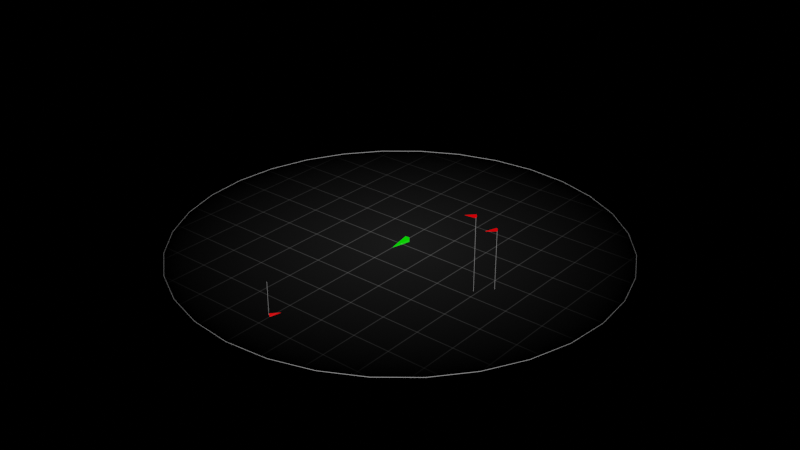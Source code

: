 # Source: TacDisplayConcept.blend  (saved by Blender 3.5.10; exported with 4.5.12 LTS)
import bpy
from mathutils import Matrix  # noqa: F401  (used for matrix-valued properties, if any)

bpy.ops.wm.read_factory_settings(use_empty=True)
scene = bpy.context.scene
scene.name = 'Scene'

# ---- collections
col_collection = bpy.data.collections.new('Collection'); scene.collection.children.link(col_collection)

# ---- materials (node trees are filled in below, after node groups)
mat_ring = bpy.data.materials.new('Ring')
mat_ring.surface_render_method = 'BLENDED'
mat_ring.blend_method = 'BLEND'
mat_ring.use_transparent_shadow = False
mat_plate = bpy.data.materials.new('Plate')
mat_plate.surface_render_method = 'BLENDED'
mat_plate.blend_method = 'BLEND'
mat_plate.use_transparent_shadow = False
mat_green = bpy.data.materials.new('Green')
mat_green.use_transparent_shadow = False
mat_red = bpy.data.materials.new('Red')
mat_red.use_transparent_shadow = False

# ---- material node trees
mat_ring.use_nodes = True; mat_ring.node_tree.nodes.clear()
_N = mat_ring.node_tree.nodes; _L = mat_ring.node_tree.links
n0 = _N.new('ShaderNodeBsdfTransparent'); n0.name = 'Transparent BSDF'; n0.location = (11, 185)
n0.inputs[0].default_value = (1.0, 1.0, 1.0, 0.0)
n1 = _N.new('ShaderNodeOutputMaterial'); n1.name = 'Material Output'; n1.location = (1386, 308)
n2 = _N.new('ShaderNodeVectorMath'); n2.name = 'Vector Math'; n2.location = (-133, 609)
n2.operation = 'DOT_PRODUCT'
n3 = _N.new('ShaderNodeMixShader'); n3.name = 'Mix Shader'; n3.location = (1233, 308)
n4 = _N.new('ShaderNodeNewGeometry'); n4.name = 'Geometry'; n4.location = (-381, 550)
n5 = _N.new('ShaderNodeUVMap'); n5.name = 'UV Map'; n5.location = (-381, 267)
n6 = _N.new('ShaderNodeEmission'); n6.name = 'Emission'; n6.location = (166, 98)
n6.hide = True
n7 = _N.new('ShaderNodeMath'); n7.name = 'Math.001'; n7.location = (1013, 425)
n7.operation = 'POWER'
n7.inputs[1].default_value = 2.0
n8 = _N.new('ShaderNodeMath'); n8.name = 'Math'; n8.location = (573, 483)
n8.operation = 'MULTIPLY'
n9 = _N.new('ShaderNodeSeparateXYZ'); n9.name = 'Separate XYZ'; n9.location = (-129, 337)
n10 = _N.new('ShaderNodeValToRGB'); n10.name = 'ColorRamp'; n10.location = (84, 358)
while len(n10.color_ramp.elements) > 1: n10.color_ramp.elements.remove(n10.color_ramp.elements[-1])
n10.color_ramp.elements[0].position = 0.45; n10.color_ramp.elements[0].color = (0.0, 0.0, 0.0, 1.0)
_e = n10.color_ramp.elements.new(0.5); _e.color = (1.0, 1.0, 1.0, 1.0)
_e = n10.color_ramp.elements.new(0.55); _e.color = (0.0, 0.0, 0.0, 1.0)
_L.new(n3.outputs[0], n1.inputs[0])
_L.new(n4.outputs[1], n2.inputs[1])
_L.new(n4.outputs[4], n2.inputs[0])
_L.new(n0.outputs[0], n3.inputs[1])
_L.new(n6.outputs[0], n3.inputs[2])
_L.new(n7.outputs[0], n3.inputs[0])
_L.new(n9.outputs[0], n10.inputs[0])
_L.new(n10.outputs[0], n8.inputs[0])
_L.new(n2.outputs[1], n8.inputs[1])
_L.new(n8.outputs[0], n7.inputs[0])
_L.new(n5.outputs[0], n9.inputs[0])
n1.is_active_output = True
mat_plate.use_nodes = True; mat_plate.node_tree.nodes.clear()
_N = mat_plate.node_tree.nodes; _L = mat_plate.node_tree.links
n0 = _N.new('ShaderNodeOutputMaterial'); n0.name = 'Material Output'; n0.location = (2156, 300)
n1 = _N.new('ShaderNodeBsdfTransparent'); n1.name = 'Transparent BSDF'; n1.location = (79, 86)
n1.inputs[0].default_value = (1.0, 1.0, 1.0, 0.0)
n2 = _N.new('ShaderNodeEmission'); n2.name = 'Emission'; n2.location = (77, 206)
n3 = _N.new('ShaderNodeVectorMath'); n3.name = 'Vector Math'; n3.location = (-256, 361)
n3.operation = 'LENGTH'
n4 = _N.new('ShaderNodeMath'); n4.name = 'Math.001'; n4.location = (-78, 505)
n4.operation = 'SUBTRACT'
n4.inputs[0].default_value = 1.0
n5 = _N.new('ShaderNodeMixShader'); n5.name = 'Mix Shader'; n5.location = (2097, 435)
n6 = _N.new('ShaderNodeMath'); n6.name = 'Math.002'; n6.location = (142, 522)
n6.operation = 'MULTIPLY'
n6.inputs[1].default_value = 0.1
n7 = _N.new('ShaderNodeUVMap'); n7.name = 'UV Map'; n7.location = (-489, 143)
n8 = _N.new('ShaderNodeMath'); n8.name = 'Math'; n8.location = (1657, 608)
n9 = _N.new('ShaderNodeNewGeometry'); n9.name = 'Geometry'; n9.location = (-1002, 883)
n10 = _N.new('ShaderNodeSeparateXYZ'); n10.name = 'Separate XYZ'; n10.location = (-562, 901)
n11 = _N.new('ShaderNodeMath'); n11.name = 'Math.004'; n11.location = (-343, 1000)
n11.operation = 'ABSOLUTE'
n11.inputs[1].default_value = 1.0
n12 = _N.new('ShaderNodeMath'); n12.name = 'Math.007'; n12.location = (-345, 804)
n12.operation = 'ABSOLUTE'
n12.inputs[1].default_value = 1.0
n13 = _N.new('ShaderNodeMath'); n13.name = 'Math.003'; n13.location = (-123, 1003)
n13.operation = 'MODULO'
n13.inputs[1].default_value = 1.0
n14 = _N.new('ShaderNodeValToRGB'); n14.name = 'ColorRamp.001'; n14.location = (74, 809)
while len(n14.color_ramp.elements) > 1: n14.color_ramp.elements.remove(n14.color_ramp.elements[-1])
n14.color_ramp.elements[0].position = 0.48; n14.color_ramp.elements[0].color = (0.0, 0.0, 0.0, 1.0)
_e = n14.color_ramp.elements.new(0.5); _e.color = (1.0, 1.0, 1.0, 1.0)
_e = n14.color_ramp.elements.new(0.52); _e.color = (0.0, 0.0, 0.0, 1.0)
n15 = _N.new('ShaderNodeValToRGB'); n15.name = 'ColorRamp'; n15.location = (76, 1044)
while len(n15.color_ramp.elements) > 1: n15.color_ramp.elements.remove(n15.color_ramp.elements[-1])
n15.color_ramp.elements[0].position = 0.48; n15.color_ramp.elements[0].color = (0.0, 0.0, 0.0, 1.0)
_e = n15.color_ramp.elements.new(0.5); _e.color = (1.0, 1.0, 1.0, 1.0)
_e = n15.color_ramp.elements.new(0.52); _e.color = (0.0, 0.0, 0.0, 1.0)
n16 = _N.new('ShaderNodeMath'); n16.name = 'Math.006'; n16.location = (-125, 807)
n16.operation = 'MODULO'
n16.inputs[1].default_value = 1.0
n17 = _N.new('ShaderNodeMath'); n17.name = 'Math.009'; n17.location = (616, 981)
n18 = _N.new('ShaderNodeMath'); n18.name = 'Math.005'; n18.location = (1212, 682)
n18.operation = 'MULTIPLY'
n19 = _N.new('ShaderNodeMath'); n19.name = 'Math.010'; n19.location = (1877, 625)
n19.operation = 'MULTIPLY'
n19.inputs[1].default_value = 0.1
n20 = _N.new('ShaderNodeVectorMath'); n20.name = 'Vector Math.001'; n20.location = (-782, 879)
n20.inputs[1].default_value = (0.5, 0.5, 0.5)
n21 = _N.new('ShaderNodeMath'); n21.name = 'Math.008'; n21.location = (396, 1073)
n21.operation = 'POWER'
n21.inputs[1].default_value = 2.0
n22 = _N.new('ShaderNodeMath'); n22.name = 'Math.011'; n22.location = (394, 884)
n22.operation = 'POWER'
n22.inputs[1].default_value = 2.0
_L.new(n5.outputs[0], n0.inputs[0])
_L.new(n7.outputs[0], n3.inputs[0])
_L.new(n3.outputs[1], n4.inputs[1])
_L.new(n19.outputs[0], n5.inputs[0])
_L.new(n1.outputs[0], n5.inputs[1])
_L.new(n2.outputs[0], n5.inputs[2])
_L.new(n4.outputs[0], n6.inputs[0])
_L.new(n6.outputs[0], n8.inputs[0])
_L.new(n20.outputs[0], n10.inputs[0])
_L.new(n11.outputs[0], n13.inputs[0])
_L.new(n10.outputs[0], n11.inputs[0])
_L.new(n4.outputs[0], n18.inputs[1])
_L.new(n18.outputs[0], n8.inputs[1])
_L.new(n12.outputs[0], n16.inputs[0])
_L.new(n10.outputs[1], n12.inputs[0])
_L.new(n13.outputs[0], n15.inputs[0])
_L.new(n16.outputs[0], n14.inputs[0])
_L.new(n21.outputs[0], n17.inputs[0])
_L.new(n22.outputs[0], n17.inputs[1])
_L.new(n8.outputs[0], n19.inputs[0])
_L.new(n9.outputs[0], n20.inputs[0])
_L.new(n17.outputs[0], n18.inputs[0])
_L.new(n15.outputs[0], n21.inputs[0])
_L.new(n14.outputs[0], n22.inputs[0])
n0.is_active_output = True
mat_green.use_nodes = True; mat_green.node_tree.nodes.clear()
_N = mat_green.node_tree.nodes; _L = mat_green.node_tree.links
n0 = _N.new('ShaderNodeOutputMaterial'); n0.name = 'Material Output'; n0.location = (300, 300)
n1 = _N.new('ShaderNodeEmission'); n1.name = 'Emission'; n1.location = (10, 300)
n1.inputs[0].default_value = (0.002397, 1.0, 0.0, 1.0)
_L.new(n1.outputs[0], n0.inputs[0])
n0.is_active_output = True
mat_red.use_nodes = True; mat_red.node_tree.nodes.clear()
_N = mat_red.node_tree.nodes; _L = mat_red.node_tree.links
n0 = _N.new('ShaderNodeOutputMaterial'); n0.name = 'Material Output'; n0.location = (300, 300)
n1 = _N.new('ShaderNodeEmission'); n1.name = 'Emission'; n1.location = (10, 300)
n1.inputs[0].default_value = (1.0, 0.0, 0.001832, 1.0)
_L.new(n1.outputs[0], n0.inputs[0])
n0.is_active_output = True

# ---- world
world_world = bpy.data.worlds.new('World'); scene.world = world_world
world_world.use_nodes = True; world_world.node_tree.nodes.clear()
_N = world_world.node_tree.nodes; _L = world_world.node_tree.links
n0 = _N.new('ShaderNodeOutputWorld'); n0.name = 'World Output'; n0.location = (300, 300)
n1 = _N.new('ShaderNodeBackground'); n1.name = 'Background'; n1.location = (10, 300)
n1.inputs[0].default_value = (0.0, 0.0, 0.0, 1.0)
_L.new(n1.outputs[0], n0.inputs[0])
n0.is_active_output = True
world_world.color = (0.05088, 0.05088, 0.05088)
world_world.use_sun_shadow = False
world_world.sun_shadow_jitter_overblur = 0.0

# ---- meshes
me_plane = bpy.data.meshes.new('Plane')
me_plane.from_pydata([(5.96e-08, -6.0, -0.08072), (5.96e-08, -6.081, 0.0), (5.96e-08, -6.0, 0.08072), (5.96e-08, -5.919, 0.0), (1.171, -5.885, -0.08072), (1.186, -5.964, 0.0), (1.171, -5.885, 0.08072), (1.155, -5.806, 0.0), (2.296, -5.543, -0.08072), (2.327, -5.618, 0.0), (2.296, -5.543, 0.08072), (2.265, -5.469, 0.0), (3.333, -4.989, -0.08072), (3.378, -5.056, 0.0), (3.333, -4.989, 0.08072), (3.289, -4.922, 0.0), (4.243, -4.243, -0.08072), (4.3, -4.3, 0.0), (4.243, -4.243, 0.08072), (4.186, -4.186, 0.0), (4.989, -3.333, -0.08072), (5.056, -3.378, 0.0), (4.989, -3.333, 0.08072), (4.922, -3.289, 0.0), (5.543, -2.296, -0.08072), (5.618, -2.327, 0.0), (5.543, -2.296, 0.08072), (5.469, -2.265, 0.0), (5.885, -1.171, -0.08072), (5.964, -1.186, 0.0), (5.885, -1.171, 0.08072), (5.806, -1.155, 0.0), (6.0, 3.219e-07, -0.08072), (6.081, 3.254e-07, 0.0), (6.0, 3.219e-07, 0.08072), (5.919, 3.183e-07, 0.0), (5.885, 1.171, -0.08072), (5.964, 1.186, 0.0), (5.885, 1.171, 0.08072), (5.806, 1.155, 0.0), (5.543, 2.296, -0.08072), (5.618, 2.327, 0.0), (5.543, 2.296, 0.08072), (5.469, 2.265, 0.0), (4.989, 3.333, -0.08072), (5.056, 3.378, 0.0), (4.989, 3.333, 0.08072), (4.922, 3.289, 0.0), (4.243, 4.243, -0.08072), (4.3, 4.3, 0.0), (4.243, 4.243, 0.08072), (4.186, 4.186, 0.0), (3.333, 4.989, -0.08072), (3.378, 5.056, 0.0), (3.333, 4.989, 0.08072), (3.289, 4.922, 0.0), (2.296, 5.543, -0.08072), (2.327, 5.618, 0.0), (2.296, 5.543, 0.08072), (2.265, 5.469, 0.0), (1.171, 5.885, -0.08072), (1.186, 5.964, 0.0), (1.171, 5.885, 0.08072), (1.155, 5.806, 0.0), (-5.841e-07, 6.0, -0.08072), (-5.912e-07, 6.081, 0.0), (-5.841e-07, 6.0, 0.08072), (-5.771e-07, 5.919, 0.0), (-1.171, 5.885, -0.08072), (-1.186, 5.964, 0.0), (-1.171, 5.885, 0.08072), (-1.155, 5.806, 0.0), (-2.296, 5.543, -0.08072), (-2.327, 5.618, 0.0), (-2.296, 5.543, 0.08072), (-2.265, 5.469, 0.0), (-3.333, 4.989, -0.08072), (-3.378, 5.056, 0.0), (-3.333, 4.989, 0.08072), (-3.289, 4.922, 0.0), (-4.243, 4.243, -0.08072), (-4.3, 4.3, 0.0), (-4.243, 4.243, 0.08072), (-4.186, 4.186, 0.0), (-4.989, 3.333, -0.08072), (-5.056, 3.378, 0.0), (-4.989, 3.333, 0.08072), (-4.922, 3.289, 0.0), (-5.543, 2.296, -0.08072), (-5.618, 2.327, 0.0), (-5.543, 2.296, 0.08072), (-5.469, 2.265, 0.0), (-5.885, 1.171, -0.08072), (-5.964, 1.186, 0.0), (-5.885, 1.171, 0.08072), (-5.806, 1.155, 0.0), (-6.0, -1.312e-07, -0.08072), (-6.081, -1.321e-07, 0.0), (-6.0, -1.312e-07, 0.08072), (-5.919, -1.302e-07, 0.0), (-5.885, -1.171, -0.08072), (-5.964, -1.186, 0.0), (-5.885, -1.171, 0.08072), (-5.806, -1.155, 0.0), (-5.543, -2.296, -0.08072), (-5.618, -2.327, 0.0), (-5.543, -2.296, 0.08072), (-5.469, -2.265, 0.0), (-4.989, -3.333, -0.08072), (-5.056, -3.378, 0.0), (-4.989, -3.333, 0.08072), (-4.922, -3.289, 0.0), (-4.243, -4.243, -0.08072), (-4.3, -4.3, 0.0), (-4.243, -4.243, 0.08072), (-4.186, -4.186, 0.0), (-3.333, -4.989, -0.08072), (-3.378, -5.056, 0.0), (-3.333, -4.989, 0.08072), (-3.289, -4.922, 0.0), (-2.296, -5.543, -0.08072), (-2.327, -5.618, 0.0), (-2.296, -5.543, 0.08072), (-2.265, -5.469, 0.0), (-1.171, -5.885, -0.08072), (-1.186, -5.964, 0.0), (-1.171, -5.885, 0.08072), (-1.155, -5.806, 0.0)], [], [(2, 0, 4, 6), (6, 4, 8, 10), (10, 8, 12, 14), (14, 12, 16, 18), (18, 16, 20, 22), (22, 20, 24, 26), (26, 24, 28, 30), (30, 28, 32, 34), (34, 32, 36, 38), (38, 36, 40, 42), (42, 40, 44, 46), (46, 44, 48, 50), (50, 48, 52, 54), (54, 52, 56, 58), (58, 56, 60, 62), (62, 60, 64, 66), (66, 64, 68, 70), (70, 68, 72, 74), (74, 72, 76, 78), (78, 76, 80, 82), (82, 80, 84, 86), (86, 84, 88, 90), (90, 88, 92, 94), (94, 92, 96, 98), (98, 96, 100, 102), (102, 100, 104, 106), (106, 104, 108, 110), (110, 108, 112, 114), (114, 112, 116, 118), (118, 116, 120, 122), (122, 120, 124, 126), (126, 124, 0, 2), (1, 3, 7, 5), (5, 7, 11, 9), (9, 11, 15, 13), (13, 15, 19, 17), (17, 19, 23, 21), (21, 23, 27, 25), (25, 27, 31, 29), (29, 31, 35, 33), (33, 35, 39, 37), (37, 39, 43, 41), (41, 43, 47, 45), (45, 47, 51, 49), (49, 51, 55, 53), (53, 55, 59, 57), (57, 59, 63, 61), (61, 63, 67, 65), (65, 67, 71, 69), (69, 71, 75, 73), (73, 75, 79, 77), (77, 79, 83, 81), (81, 83, 87, 85), (85, 87, 91, 89), (89, 91, 95, 93), (93, 95, 99, 97), (97, 99, 103, 101), (101, 103, 107, 105), (105, 107, 111, 109), (109, 111, 115, 113), (113, 115, 119, 117), (117, 119, 123, 121), (121, 123, 127, 125), (125, 127, 3, 1)])
me_plane.polygons.foreach_set('use_smooth', [True] * 64)
_uv = me_plane.uv_layers.new(name='UVMap')
_uv.uv.foreach_set('vector', [0.0, 24.0, 1.0, 24.0, 1.0, 25.0, 0.0, 25.0, 0.0, 25.0, 1.0, 25.0, 1.0, 26.0, 0.0, 26.0, 0.0, 26.0, 1.0, 26.0, 1.0, 27.0, 0.0, 27.0, 0.0, 27.0, 1.0, 27.0, 1.0, 28.0, 0.0, 28.0, 0.0, 28.0, 1.0, 28.0, 1.0, 29.0, 0.0, 29.0, 0.0, 29.0, 1.0, 29.0, 1.0, 30.0, 0.0, 30.0, 0.0, 30.0, 1.0, 30.0, 1.0, 31.0, 0.0, 31.0, 0.0, 31.0, 1.0, 31.0, 1.0, 32.0, 0.0, 32.0, 0.0, 0.0, 1.0, 0.0, 1.0, 1.0, 0.0, 1.0, 0.0, 1.0, 1.0, 1.0, 1.0, 2.0, 0.0, 2.0, 0.0, 2.0, 1.0, 2.0, 1.0, 3.0, 0.0, 3.0, 0.0, 3.0, 1.0, 3.0, 1.0, 4.0, 0.0, 4.0, 0.0, 4.0, 1.0, 4.0, 1.0, 5.0, 0.0, 5.0, 0.0, 5.0, 1.0, 5.0, 1.0, 6.0, 0.0, 6.0, 0.0, 6.0, 1.0, 6.0, 1.0, 7.0, 0.0, 7.0, 0.0, 7.0, 1.0, 7.0, 1.0, 8.0, 0.0, 8.0, 0.0, 8.0, 1.0, 8.0, 1.0, 9.0, 0.0, 9.0, 0.0, 9.0, 1.0, 9.0, 1.0, 10.0, 0.0, 10.0, 0.0, 10.0, 1.0, 10.0, 1.0, 11.0, 0.0, 11.0, 0.0, 11.0, 1.0, 11.0, 1.0, 12.0, 0.0, 12.0, 0.0, 12.0, 1.0, 12.0, 1.0, 13.0, 0.0, 13.0, 0.0, 13.0, 1.0, 13.0, 1.0, 14.0, 0.0, 14.0, 0.0, 14.0, 1.0, 14.0, 1.0, 15.0, 0.0, 15.0, 0.0, 15.0, 1.0, 15.0, 1.0, 16.0, 0.0, 16.0, 0.0, 16.0, 1.0, 16.0, 1.0, 17.0, 0.0, 17.0, 0.0, 17.0, 1.0, 17.0, 1.0, 18.0, 0.0, 18.0, 0.0, 18.0, 1.0, 18.0, 1.0, 19.0, 0.0, 19.0, 0.0, 19.0, 1.0, 19.0, 1.0, 20.0, 0.0, 20.0, 0.0, 20.0, 1.0, 20.0, 1.0, 21.0, 0.0, 21.0, 0.0, 21.0, 1.0, 21.0, 1.0, 22.0, 0.0, 22.0, 0.0, 22.0, 1.0, 22.0, 1.0, 23.0, 0.0, 23.0, 0.0, 23.0, 1.0, 23.0, 1.0, 24.0, 0.0, 24.0, 0.0, 24.0, 1.0, 24.0, 1.0, 25.0, 0.0, 25.0, 0.0, 25.0, 1.0, 25.0, 1.0, 26.0, 0.0, 26.0, 0.0, 26.0, 1.0, 26.0, 1.0, 27.0, 0.0, 27.0, 0.0, 27.0, 1.0, 27.0, 1.0, 28.0, 0.0, 28.0, 0.0, 28.0, 1.0, 28.0, 1.0, 29.0, 0.0, 29.0, 0.0, 29.0, 1.0, 29.0, 1.0, 30.0, 0.0, 30.0, 0.0, 30.0, 1.0, 30.0, 1.0, 31.0, 0.0, 31.0, 0.0, 31.0, 1.0, 31.0, 1.0, 32.0, 0.0, 32.0, 0.0, 0.0, 1.0, 0.0, 1.0, 1.0, 0.0, 1.0, 0.0, 1.0, 1.0, 1.0, 1.0, 2.0, 0.0, 2.0, 0.0, 2.0, 1.0, 2.0, 1.0, 3.0, 0.0, 3.0, 0.0, 3.0, 1.0, 3.0, 1.0, 4.0, 0.0, 4.0, 0.0, 4.0, 1.0, 4.0, 1.0, 5.0, 0.0, 5.0, 0.0, 5.0, 1.0, 5.0, 1.0, 6.0, 0.0, 6.0, 0.0, 6.0, 1.0, 6.0, 1.0, 7.0, 0.0, 7.0, 0.0, 7.0, 1.0, 7.0, 1.0, 8.0, 0.0, 8.0, 0.0, 8.0, 1.0, 8.0, 1.0, 9.0, 0.0, 9.0, 0.0, 9.0, 1.0, 9.0, 1.0, 10.0, 0.0, 10.0, 0.0, 10.0, 1.0, 10.0, 1.0, 11.0, 0.0, 11.0, 0.0, 11.0, 1.0, 11.0, 1.0, 12.0, 0.0, 12.0, 0.0, 12.0, 1.0, 12.0, 1.0, 13.0, 0.0, 13.0, 0.0, 13.0, 1.0, 13.0, 1.0, 14.0, 0.0, 14.0, 0.0, 14.0, 1.0, 14.0, 1.0, 15.0, 0.0, 15.0, 0.0, 15.0, 1.0, 15.0, 1.0, 16.0, 0.0, 16.0, 0.0, 16.0, 1.0, 16.0, 1.0, 17.0, 0.0, 17.0, 0.0, 17.0, 1.0, 17.0, 1.0, 18.0, 0.0, 18.0, 0.0, 18.0, 1.0, 18.0, 1.0, 19.0, 0.0, 19.0, 0.0, 19.0, 1.0, 19.0, 1.0, 20.0, 0.0, 20.0, 0.0, 20.0, 1.0, 20.0, 1.0, 21.0, 0.0, 21.0, 0.0, 21.0, 1.0, 21.0, 1.0, 22.0, 0.0, 22.0, 0.0, 22.0, 1.0, 22.0, 1.0, 23.0, 0.0, 23.0, 0.0, 23.0, 1.0, 23.0, 1.0, 24.0, 0.0, 24.0])
me_plane.materials.append(mat_ring)
me_plane.update()
me_plane_001 = bpy.data.meshes.new('Plane.001')
me_plane_001.from_pydata([(-6.043, -6.043, 0.0), (6.043, -6.043, 0.0), (-6.043, 6.043, 0.0), (6.043, 6.043, 0.0)], [], [(0, 1, 3, 2)])
_uv = me_plane_001.uv_layers.new(name='UVMap')
_uv.uv.foreach_set('vector', [-1.0, -1.0, 1.0, -1.0, 1.0, 1.0, -1.0, 1.0])
me_plane_001.materials.append(mat_plate)
me_plane_001.update()
me_plane_002 = bpy.data.meshes.new('Plane.002')
me_plane_002.from_pydata([(0.0, -0.03, 2.0), (0.0, -0.03, 0.0), (0.0, 0.03, 2.0), (0.0, 0.03, 0.0), (0.03, 2.235e-09, 2.0), (0.03, 2.235e-09, 5.96e-08), (-0.03, -2.235e-09, 2.0), (-0.03, -2.235e-09, 5.96e-08)], [], [(0, 1, 3, 2), (4, 5, 7, 6)])
_uv = me_plane_002.uv_layers.new(name='UVMap')
_uv.uv.foreach_set('vector', [2.98e-08, 1.0, 0.0, 2.98e-08, 1.0, 0.0, 1.0, 1.0, 2.98e-08, 1.0, 0.0, 2.98e-08, 1.0, 0.0, 1.0, 1.0])
me_plane_002.materials.append(mat_ring)
me_plane_002.update()
me_plane_005 = bpy.data.meshes.new('Plane.005')
me_plane_005.from_pydata([(0.0, -0.03, 2.0), (0.0, -0.03, 0.0), (0.0, 0.03, 2.0), (0.0, 0.03, 0.0), (0.03, 2.235e-09, 2.0), (0.03, 2.235e-09, 5.96e-08), (-0.03, -2.235e-09, 2.0), (-0.03, -2.235e-09, 5.96e-08)], [], [(0, 1, 3, 2), (4, 5, 7, 6)])
_uv = me_plane_005.uv_layers.new(name='UVMap')
_uv.uv.foreach_set('vector', [2.98e-08, 1.0, 0.0, 2.98e-08, 1.0, 0.0, 1.0, 1.0, 2.98e-08, 1.0, 0.0, 2.98e-08, 1.0, 0.0, 1.0, 1.0])
me_plane_005.materials.append(mat_ring)
me_plane_005.update()
me_cube_001 = bpy.data.meshes.new('Cube.001')
me_cube_001.from_pydata([(0.0, -1.0, 0.0), (-1.0, 1.0, -1.0), (-1.0, 1.0, 1.0), (1.0, 1.0, -1.0), (1.0, 1.0, 1.0)], [], [(0, 2, 1), (1, 2, 4, 3), (3, 4, 0), (1, 3, 0), (4, 2, 0)])
_uv = me_cube_001.uv_layers.new(name='UVMap')
_uv.uv.foreach_set('vector', [0.625, 0.0, 0.625, 0.25, 0.375, 0.25, 0.375, 0.25, 0.625, 0.25, 0.625, 0.5, 0.375, 0.5, 0.375, 0.5, 0.625, 0.5, 0.375, 0.75, 0.125, 0.5, 0.375, 0.5, 0.125, 0.75, 0.625, 0.5, 0.875, 0.5, 0.625, 0.75])
me_cube_001.materials.append(mat_green)
me_cube_001.update()
me_pip = bpy.data.meshes.new('Pip')
me_pip.from_pydata([(-5.464e-11, -0.2934, 3.497e-09), (-0.02934, 8.743e-09, -0.02934), (-0.02934, 8.743e-09, 0.02934), (0.02934, 8.743e-09, -0.02934), (0.02934, 8.743e-09, 0.02934)], [], [(0, 2, 1), (1, 2, 4, 3), (3, 4, 0), (1, 3, 0), (4, 2, 0)])
_uv = me_pip.uv_layers.new(name='UVMap')
_uv.uv.foreach_set('vector', [0.625, 0.0, 0.625, 0.25, 0.375, 0.25, 0.375, 0.25, 0.625, 0.25, 0.625, 0.5, 0.375, 0.5, 0.375, 0.5, 0.625, 0.5, 0.375, 0.75, 0.125, 0.5, 0.375, 0.5, 0.125, 0.75, 0.625, 0.5, 0.875, 0.5, 0.625, 0.75])
me_pip.materials.append(mat_red)
me_pip.update()
me_plane_006 = bpy.data.meshes.new('Plane.006')
me_plane_006.from_pydata([(0.0, -0.03, 2.0), (0.0, -0.03, 0.0), (0.0, 0.03, 2.0), (0.0, 0.03, 0.0), (0.03, 2.235e-09, 2.0), (0.03, 2.235e-09, 5.96e-08), (-0.03, -2.235e-09, 2.0), (-0.03, -2.235e-09, 5.96e-08)], [], [(0, 1, 3, 2), (4, 5, 7, 6)])
_uv = me_plane_006.uv_layers.new(name='UVMap')
_uv.uv.foreach_set('vector', [2.98e-08, 1.0, 0.0, 2.98e-08, 1.0, 0.0, 1.0, 1.0, 2.98e-08, 1.0, 0.0, 2.98e-08, 1.0, 0.0, 1.0, 1.0])
me_plane_006.materials.append(mat_ring)
me_plane_006.update()
me_pip_001 = bpy.data.meshes.new('Pip.001')
me_pip_001.from_pydata([(-5.464e-11, -0.2934, 3.497e-09), (-0.02934, 8.743e-09, -0.02934), (-0.02934, 8.743e-09, 0.02934), (0.02934, 8.743e-09, -0.02934), (0.02934, 8.743e-09, 0.02934)], [], [(0, 2, 1), (1, 2, 4, 3), (3, 4, 0), (1, 3, 0), (4, 2, 0)])
_uv = me_pip_001.uv_layers.new(name='UVMap')
_uv.uv.foreach_set('vector', [0.625, 0.0, 0.625, 0.25, 0.375, 0.25, 0.375, 0.25, 0.625, 0.25, 0.625, 0.5, 0.375, 0.5, 0.375, 0.5, 0.625, 0.5, 0.375, 0.75, 0.125, 0.5, 0.375, 0.5, 0.125, 0.75, 0.625, 0.5, 0.875, 0.5, 0.625, 0.75])
me_pip_001.materials.append(mat_red)
me_pip_001.update()

# ---- objects
ob_plane = bpy.data.objects.new('Plane', me_plane)
ob_plane_001 = bpy.data.objects.new('Plane.001', me_plane_001)
ob_plane_002 = bpy.data.objects.new('Plane.002', me_plane_002)
ob_plane_003 = bpy.data.objects.new('Plane.003', me_plane_005)
ob_cube = bpy.data.objects.new('Cube', me_cube_001)
ob_cube_001 = bpy.data.objects.new('Cube.001', me_pip)
ob_cube_002 = bpy.data.objects.new('Cube.002', me_pip)
ob_plane_004 = bpy.data.objects.new('Plane.004', me_plane_006)
ob_cube_003 = bpy.data.objects.new('Cube.003', me_pip_001)

# ---- transforms, parenting, visibility, modifiers, constraints
ob_plane.location = (0.0, 0.0, 0.0)
ob_plane_001.location = (0.0, 0.0, 0.0)
ob_plane_002.location = (2.9, -0.7516, 0.0)
ob_plane_002.scale = (1.667, 1.667, 1.0)
ob_plane_003.location = (3.233, -0.3558, 0.0)
ob_plane_003.scale = (1.667, 1.667, 0.7883)
ob_cube.location = (0.0, 0.0, 0.0)
ob_cube.scale = (0.06, 0.3, 0.06)
ob_cube_001.location = (2.91, -0.76, 2.005)
ob_cube_001.rotation_euler = (0.1197, 0.0152, -1.325)
ob_cube_002.location = (3.224, -0.3462, 1.598)
ob_cube_002.rotation_euler = (0.2526, -0.1314, -1.083)
ob_plane_004.location = (-1.212, -3.574, 0.0)
ob_plane_004.rotation_euler = (3.142, -0.0, 0.0)
ob_plane_004.scale = (1.667, 1.667, 0.4748)
ob_cube_003.location = (-1.202, -3.565, -0.9518)
ob_cube_003.rotation_euler = (0.1197, 3.157, -3.807)
ob_cube_003.scale = (0.9999, 1.0, 1.0)

# ---- collection membership
col_collection.objects.link(ob_plane)
col_collection.objects.link(ob_plane_001)
col_collection.objects.link(ob_plane_002)
col_collection.objects.link(ob_plane_003)
col_collection.objects.link(ob_cube)
col_collection.objects.link(ob_cube_001)
col_collection.objects.link(ob_cube_002)
col_collection.objects.link(ob_plane_004)
col_collection.objects.link(ob_cube_003)

# ---- scene / render settings (as saved in the file)
scene.frame_start = 1; scene.frame_end = 250; scene.frame_set(1)
scene.render.engine = 'BLENDER_EEVEE_NEXT'
scene.cycles.sampling_pattern = 'TABULATED_SOBOL'
scene.view_settings.view_transform = 'Filmic'
bpy.context.view_layer.update()

# ---- added for rendering (the .blend has no active camera): camera
cam_auto = bpy.data.cameras.new('AutoCamera')
cam_auto.lens = 50.0
cam_auto.sensor_width = 36.0
cam_auto.clip_end = 1000.0
ob_auto_camera = bpy.data.objects.new('AutoCamera', cam_auto)
scene.collection.objects.link(ob_auto_camera)
ob_auto_camera.location = (16.1556, -19.3867, 13.451)
ob_auto_camera.rotation_euler = (1.09748, -7.21219e-08, 0.694738)
scene.camera = ob_auto_camera
bpy.context.view_layer.update()
